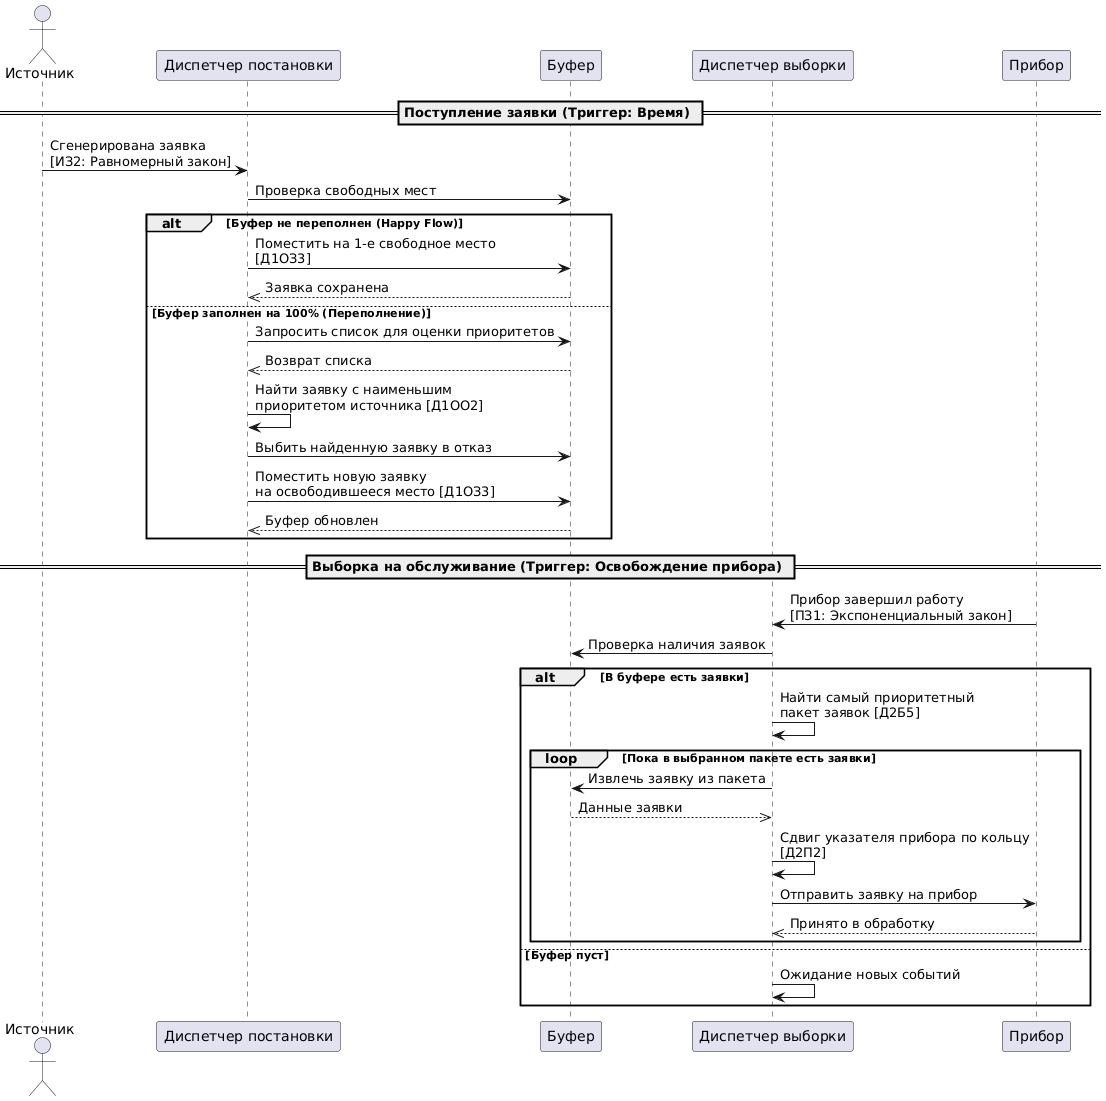

The diagram above was rendered by PlantUML. Its source (embedded in the PNG):
@startuml
actor "Источник" as Source
participant "Диспетчер постановки" as DIn
participant "Буфер" as Buffer
participant "Диспетчер выборки" as DOut
participant "Прибор" as Device

== Поступление заявки (Триггер: Время) ==
Source -> DIn: Сгенерирована заявка\n[ИЗ2: Равномерный закон]
DIn -> Buffer: Проверка свободных мест
alt Буфер не переполнен (Happy Flow)
    DIn -> Buffer: Поместить на 1-е свободное место\n[Д1ОЗ3]
    Buffer -->> DIn: Заявка сохранена
else Буфер заполнен на 100% (Переполнение)
    DIn -> Buffer: Запросить список для оценки приоритетов
    Buffer -->> DIn: Возврат списка
    DIn -> DIn: Найти заявку с наименьшим\nприоритетом источника [Д1ОО2]
    DIn -> Buffer: Выбить найденную заявку в отказ
    DIn -> Buffer: Поместить новую заявку\nна освободившееся место [Д1ОЗ3]
    Buffer -->> DIn: Буфер обновлен
end

== Выборка на обслуживание (Триггер: Освобождение прибора) ==
Device -> DOut: Прибор завершил работу\n[ПЗ1: Экспоненциальный закон]
DOut -> Buffer: Проверка наличия заявок
alt В буфере есть заявки
    DOut -> DOut: Найти самый приоритетный\nпакет заявок [Д2Б5]
    loop Пока в выбранном пакете есть заявки
        DOut -> Buffer: Извлечь заявку из пакета
        Buffer -->> DOut: Данные заявки
        DOut -> DOut: Сдвиг указателя прибора по кольцу\n[Д2П2]
        DOut -> Device: Отправить заявку на прибор
        Device -->> DOut: Принято в обработку
    end
else Буфер пуст
    DOut -> DOut: Ожидание новых событий
end
@enduml